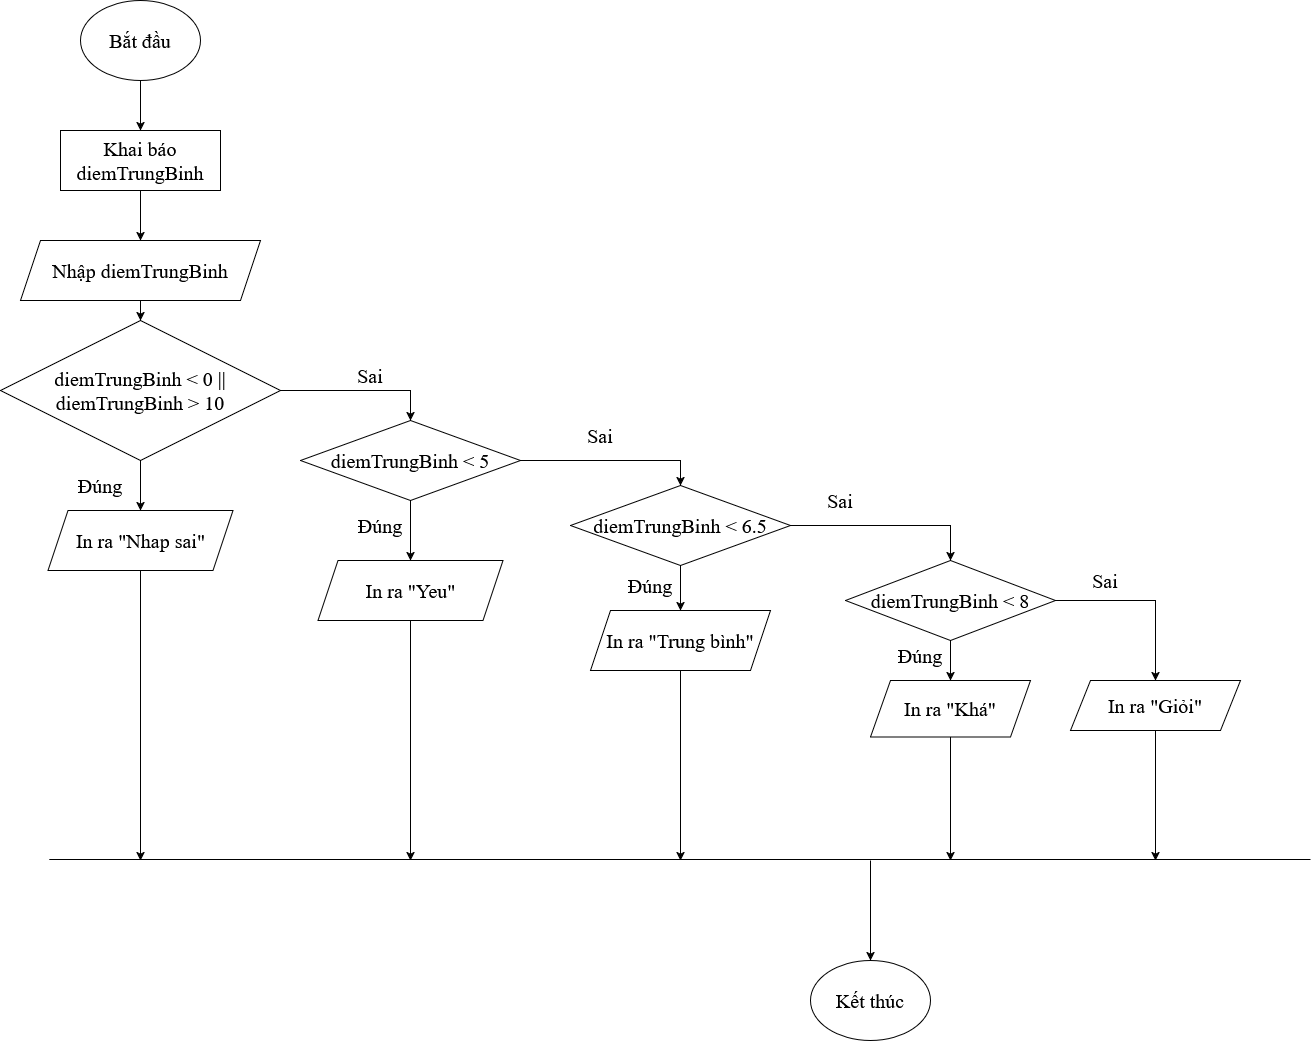

The diagram above was exported from draw.io. Its source (the exported page's mxGraphModel, read from the mxfile embedded in the PNG):
<mxGraphModel dx="992" dy="544" grid="1" gridSize="10" guides="1" tooltips="1" connect="1" arrows="1" fold="1" page="1" pageScale="1" pageWidth="850" pageHeight="1100" math="0" shadow="0">
  <root>
    <mxCell id="0" />
    <mxCell id="1" parent="0" />
    <mxCell id="xmW_voVtSq-7t7F882-0-2" edge="1" parent="1" source="9PsOo40FNDhuCn0PKY1p-9" style="edgeStyle=orthogonalEdgeStyle;rounded=0;orthogonalLoop=1;jettySize=auto;html=1;exitX=1;exitY=0.5;exitDx=0;exitDy=0;entryX=0.5;entryY=0;entryDx=0;entryDy=0;" target="9PsOo40FNDhuCn0PKY1p-15" value="">
      <mxGeometry relative="1" as="geometry">
        <mxPoint x="920" y="670" as="sourcePoint" />
        <mxPoint x="920" y="720" as="targetPoint" />
      </mxGeometry>
    </mxCell>
    <mxCell id="xmW_voVtSq-7t7F882-0-1" parent="1" style="shape=parallelogram;perimeter=parallelogramPerimeter;whiteSpace=wrap;html=1;fixedSize=1;fontFamily=Times New Roman;fontSize=20;" value="In ra &quot;Nhap sai&quot;" vertex="1">
      <mxGeometry height="60" width="185" x="187.5" y="640" as="geometry" />
    </mxCell>
    <mxCell id="_BFuzvPAsQRqrgWojUCF-1" parent="1" style="text;html=1;whiteSpace=wrap;strokeColor=none;fillColor=none;align=center;verticalAlign=middle;rounded=0;fontFamily=Times New Roman;fontSize=20;" value="Đúng" vertex="1">
      <mxGeometry height="30" width="60" x="760" y="700" as="geometry" />
    </mxCell>
    <mxCell id="_BFuzvPAsQRqrgWojUCF-5" parent="1" style="text;html=1;whiteSpace=wrap;strokeColor=none;fillColor=none;align=center;verticalAlign=middle;rounded=0;fontFamily=Times New Roman;fontSize=20;" value="Đúng" vertex="1">
      <mxGeometry height="30" width="60" x="1030" y="770" as="geometry" />
    </mxCell>
    <mxCell id="_BFuzvPAsQRqrgWojUCF-8" parent="1" style="shape=parallelogram;perimeter=parallelogramPerimeter;whiteSpace=wrap;html=1;fixedSize=1;fontFamily=Times New Roman;fontSize=20;" value="In ra &quot;Giỏi&quot;" vertex="1">
      <mxGeometry height="50" width="170" x="1210" y="810" as="geometry" />
    </mxCell>
    <mxCell id="_BFuzvPAsQRqrgWojUCF-12" parent="1" style="text;html=1;whiteSpace=wrap;strokeColor=none;fillColor=none;align=center;verticalAlign=middle;rounded=0;fontFamily=Times New Roman;fontSize=20;" value="Sai" vertex="1">
      <mxGeometry height="30" width="60" x="710" y="550" as="geometry" />
    </mxCell>
    <mxCell id="_BFuzvPAsQRqrgWojUCF-13" edge="1" parent="1" source="9PsOo40FNDhuCn0PKY1p-15" style="endArrow=classic;html=1;rounded=0;entryX=0.5;entryY=0;entryDx=0;entryDy=0;exitX=1;exitY=0.5;exitDx=0;exitDy=0;" target="9PsOo40FNDhuCn0PKY1p-18" value="">
      <mxGeometry height="50" relative="1" width="50" as="geometry">
        <Array as="points">
          <mxPoint x="1090" y="655" />
        </Array>
        <mxPoint x="1190" y="700" as="sourcePoint" />
        <mxPoint x="1220" y="710" as="targetPoint" />
      </mxGeometry>
    </mxCell>
    <mxCell id="_BFuzvPAsQRqrgWojUCF-14" parent="1" style="text;html=1;whiteSpace=wrap;strokeColor=none;fillColor=none;align=center;verticalAlign=middle;rounded=0;fontFamily=Times New Roman;fontSize=20;" value="Sai" vertex="1">
      <mxGeometry height="30" width="60" x="950" y="615" as="geometry" />
    </mxCell>
    <mxCell id="_BFuzvPAsQRqrgWojUCF-15" edge="1" parent="1" source="9PsOo40FNDhuCn0PKY1p-18" style="endArrow=classic;html=1;rounded=0;exitX=1;exitY=0.5;exitDx=0;exitDy=0;entryX=0.5;entryY=0;entryDx=0;entryDy=0;" target="_BFuzvPAsQRqrgWojUCF-8" value="">
      <mxGeometry height="50" relative="1" width="50" as="geometry">
        <Array as="points">
          <mxPoint x="1295" y="730" />
        </Array>
        <mxPoint x="1430" y="790" as="sourcePoint" />
        <mxPoint x="1220" y="710" as="targetPoint" />
      </mxGeometry>
    </mxCell>
    <mxCell id="_BFuzvPAsQRqrgWojUCF-16" parent="1" style="text;html=1;whiteSpace=wrap;strokeColor=none;fillColor=none;align=center;verticalAlign=middle;rounded=0;fontFamily=Times New Roman;fontSize=20;" value="Sai" vertex="1">
      <mxGeometry height="30" width="60" x="1215" y="695" as="geometry" />
    </mxCell>
    <mxCell id="_BFuzvPAsQRqrgWojUCF-17" edge="1" parent="1" style="endArrow=none;html=1;rounded=0;" value="">
      <mxGeometry height="50" relative="1" width="50" as="geometry">
        <mxPoint x="188.800048828125" y="989" as="sourcePoint" />
        <mxPoint x="1450" y="989" as="targetPoint" />
      </mxGeometry>
    </mxCell>
    <mxCell id="_BFuzvPAsQRqrgWojUCF-18" parent="1" style="ellipse;whiteSpace=wrap;html=1;fontFamily=Times New Roman;fontSize=20;" value="Kết thúc" vertex="1">
      <mxGeometry height="80" width="120" x="950" y="1090" as="geometry" />
    </mxCell>
    <mxCell id="_BFuzvPAsQRqrgWojUCF-24" edge="1" parent="1" style="endArrow=classic;html=1;rounded=0;entryX=0.5;entryY=0;entryDx=0;entryDy=0;" target="_BFuzvPAsQRqrgWojUCF-18" value="">
      <mxGeometry height="50" relative="1" width="50" as="geometry">
        <mxPoint x="1010" y="990" as="sourcePoint" />
        <mxPoint x="1220" y="840" as="targetPoint" />
      </mxGeometry>
    </mxCell>
    <mxCell id="9PsOo40FNDhuCn0PKY1p-4" edge="1" parent="1" source="_BFuzvPAsQRqrgWojUCF-25" style="edgeStyle=orthogonalEdgeStyle;rounded=0;orthogonalLoop=1;jettySize=auto;html=1;" target="9PsOo40FNDhuCn0PKY1p-1" value="">
      <mxGeometry relative="1" as="geometry" />
    </mxCell>
    <mxCell id="_BFuzvPAsQRqrgWojUCF-25" parent="1" style="ellipse;whiteSpace=wrap;html=1;fontFamily=Times New Roman;fontSize=20;" value="Bắt đầu" vertex="1">
      <mxGeometry height="80" width="120" x="220" y="130" as="geometry" />
    </mxCell>
    <mxCell id="9PsOo40FNDhuCn0PKY1p-6" edge="1" parent="1" source="_BFuzvPAsQRqrgWojUCF-26" style="edgeStyle=orthogonalEdgeStyle;rounded=0;orthogonalLoop=1;jettySize=auto;html=1;" target="9PsOo40FNDhuCn0PKY1p-5" value="">
      <mxGeometry relative="1" as="geometry" />
    </mxCell>
    <mxCell id="_BFuzvPAsQRqrgWojUCF-26" parent="1" style="shape=parallelogram;perimeter=parallelogramPerimeter;whiteSpace=wrap;html=1;fixedSize=1;fontFamily=Times New Roman;fontSize=20;" value="Nhập diemTrungBinh" vertex="1">
      <mxGeometry height="60" width="240" x="160" y="370" as="geometry" />
    </mxCell>
    <mxCell id="9PsOo40FNDhuCn0PKY1p-3" edge="1" parent="1" source="9PsOo40FNDhuCn0PKY1p-1" style="edgeStyle=orthogonalEdgeStyle;rounded=0;orthogonalLoop=1;jettySize=auto;html=1;" target="_BFuzvPAsQRqrgWojUCF-26" value="">
      <mxGeometry relative="1" as="geometry" />
    </mxCell>
    <mxCell id="9PsOo40FNDhuCn0PKY1p-1" parent="1" style="rounded=0;whiteSpace=wrap;html=1;fontFamily=Times New Roman;fontSize=20;" value="Khai báo diemTrungBinh" vertex="1">
      <mxGeometry height="60" width="160" x="200" y="260" as="geometry" />
    </mxCell>
    <mxCell id="9PsOo40FNDhuCn0PKY1p-7" edge="1" parent="1" source="9PsOo40FNDhuCn0PKY1p-5" style="edgeStyle=orthogonalEdgeStyle;rounded=0;orthogonalLoop=1;jettySize=auto;html=1;" target="xmW_voVtSq-7t7F882-0-1" value="">
      <mxGeometry relative="1" as="geometry" />
    </mxCell>
    <mxCell id="9PsOo40FNDhuCn0PKY1p-5" parent="1" style="rhombus;whiteSpace=wrap;html=1;fontFamily=Times New Roman;fontSize=20;" value="diemTrungBinh &amp;lt; 0 || diemTrungBinh &amp;gt; 10" vertex="1">
      <mxGeometry height="140" width="280" x="140" y="450" as="geometry" />
    </mxCell>
    <mxCell id="9PsOo40FNDhuCn0PKY1p-8" parent="1" style="text;html=1;whiteSpace=wrap;strokeColor=none;fillColor=none;align=center;verticalAlign=middle;rounded=0;fontFamily=Times New Roman;fontSize=20;" value="Đúng" vertex="1">
      <mxGeometry height="30" width="60" x="210" y="600" as="geometry" />
    </mxCell>
    <mxCell id="9PsOo40FNDhuCn0PKY1p-13" edge="1" parent="1" source="9PsOo40FNDhuCn0PKY1p-9" style="edgeStyle=orthogonalEdgeStyle;rounded=0;orthogonalLoop=1;jettySize=auto;html=1;" target="9PsOo40FNDhuCn0PKY1p-12" value="">
      <mxGeometry relative="1" as="geometry" />
    </mxCell>
    <mxCell id="9PsOo40FNDhuCn0PKY1p-9" parent="1" style="rhombus;whiteSpace=wrap;html=1;fontFamily=Times New Roman;fontSize=20;" value="diemTrungBinh &amp;lt; 5" vertex="1">
      <mxGeometry height="80" width="220" x="440" y="550" as="geometry" />
    </mxCell>
    <mxCell id="9PsOo40FNDhuCn0PKY1p-10" edge="1" parent="1" source="9PsOo40FNDhuCn0PKY1p-5" style="endArrow=classic;html=1;rounded=0;exitX=1;exitY=0.5;exitDx=0;exitDy=0;entryX=0.5;entryY=0;entryDx=0;entryDy=0;" target="9PsOo40FNDhuCn0PKY1p-9" value="">
      <mxGeometry height="50" relative="1" width="50" as="geometry">
        <Array as="points">
          <mxPoint x="550" y="520" />
        </Array>
        <mxPoint x="600" y="760" as="sourcePoint" />
        <mxPoint x="650" y="710" as="targetPoint" />
      </mxGeometry>
    </mxCell>
    <mxCell id="9PsOo40FNDhuCn0PKY1p-11" parent="1" style="text;html=1;whiteSpace=wrap;strokeColor=none;fillColor=none;align=center;verticalAlign=middle;rounded=0;fontFamily=Times New Roman;fontSize=20;" value="Sai" vertex="1">
      <mxGeometry height="30" width="60" x="480" y="490" as="geometry" />
    </mxCell>
    <mxCell id="9PsOo40FNDhuCn0PKY1p-12" parent="1" style="shape=parallelogram;perimeter=parallelogramPerimeter;whiteSpace=wrap;html=1;fixedSize=1;fontFamily=Times New Roman;fontSize=20;" value="In ra &quot;Yeu&quot;" vertex="1">
      <mxGeometry height="60" width="185" x="457.5" y="690" as="geometry" />
    </mxCell>
    <mxCell id="9PsOo40FNDhuCn0PKY1p-14" parent="1" style="text;html=1;whiteSpace=wrap;strokeColor=none;fillColor=none;align=center;verticalAlign=middle;rounded=0;fontFamily=Times New Roman;fontSize=20;" value="Đúng" vertex="1">
      <mxGeometry height="30" width="60" x="490" y="640" as="geometry" />
    </mxCell>
    <mxCell id="9PsOo40FNDhuCn0PKY1p-17" edge="1" parent="1" source="9PsOo40FNDhuCn0PKY1p-15" style="edgeStyle=orthogonalEdgeStyle;rounded=0;orthogonalLoop=1;jettySize=auto;html=1;" target="9PsOo40FNDhuCn0PKY1p-16" value="">
      <mxGeometry relative="1" as="geometry" />
    </mxCell>
    <mxCell id="9PsOo40FNDhuCn0PKY1p-15" parent="1" style="rhombus;whiteSpace=wrap;html=1;fontFamily=Times New Roman;fontSize=20;" value="diemTrungBinh &amp;lt; 6.5" vertex="1">
      <mxGeometry height="80" width="220" x="710" y="615" as="geometry" />
    </mxCell>
    <mxCell id="9PsOo40FNDhuCn0PKY1p-16" parent="1" style="shape=parallelogram;perimeter=parallelogramPerimeter;whiteSpace=wrap;html=1;fixedSize=1;fontFamily=Times New Roman;fontSize=20;" value="In ra &quot;Trung bình&quot;" vertex="1">
      <mxGeometry height="60" width="180" x="730" y="740" as="geometry" />
    </mxCell>
    <mxCell id="9PsOo40FNDhuCn0PKY1p-20" edge="1" parent="1" source="9PsOo40FNDhuCn0PKY1p-18" style="edgeStyle=orthogonalEdgeStyle;rounded=0;orthogonalLoop=1;jettySize=auto;html=1;" target="9PsOo40FNDhuCn0PKY1p-19" value="">
      <mxGeometry relative="1" as="geometry" />
    </mxCell>
    <mxCell id="9PsOo40FNDhuCn0PKY1p-18" parent="1" style="rhombus;whiteSpace=wrap;html=1;fontFamily=Times New Roman;fontSize=20;" value="diemTrungBinh &amp;lt; 8" vertex="1">
      <mxGeometry height="80" width="210" x="985" y="690" as="geometry" />
    </mxCell>
    <mxCell id="9PsOo40FNDhuCn0PKY1p-19" parent="1" style="shape=parallelogram;perimeter=parallelogramPerimeter;whiteSpace=wrap;html=1;fixedSize=1;fontFamily=Times New Roman;fontSize=20;" value="In ra &quot;Khá&quot;" vertex="1">
      <mxGeometry height="56.47" width="160" x="1010" y="810" as="geometry" />
    </mxCell>
    <mxCell id="9PsOo40FNDhuCn0PKY1p-21" edge="1" parent="1" source="xmW_voVtSq-7t7F882-0-1" style="endArrow=classic;html=1;rounded=0;exitX=0.5;exitY=1;exitDx=0;exitDy=0;" value="">
      <mxGeometry height="50" relative="1" width="50" as="geometry">
        <mxPoint x="750" y="980" as="sourcePoint" />
        <mxPoint x="280" y="990" as="targetPoint" />
      </mxGeometry>
    </mxCell>
    <mxCell id="9PsOo40FNDhuCn0PKY1p-22" edge="1" parent="1" source="9PsOo40FNDhuCn0PKY1p-12" style="endArrow=classic;html=1;rounded=0;exitX=0.5;exitY=1;exitDx=0;exitDy=0;" value="">
      <mxGeometry height="50" relative="1" width="50" as="geometry">
        <mxPoint x="590" y="980" as="sourcePoint" />
        <mxPoint x="550" y="990" as="targetPoint" />
      </mxGeometry>
    </mxCell>
    <mxCell id="9PsOo40FNDhuCn0PKY1p-23" edge="1" parent="1" source="9PsOo40FNDhuCn0PKY1p-16" style="endArrow=classic;html=1;rounded=0;exitX=0.5;exitY=1;exitDx=0;exitDy=0;" value="">
      <mxGeometry height="50" relative="1" width="50" as="geometry">
        <mxPoint x="860" y="980" as="sourcePoint" />
        <mxPoint x="820" y="990" as="targetPoint" />
      </mxGeometry>
    </mxCell>
    <mxCell id="9PsOo40FNDhuCn0PKY1p-24" edge="1" parent="1" source="9PsOo40FNDhuCn0PKY1p-19" style="endArrow=classic;html=1;rounded=0;exitX=0.5;exitY=1;exitDx=0;exitDy=0;" value="">
      <mxGeometry height="50" relative="1" width="50" as="geometry">
        <mxPoint x="860" y="980" as="sourcePoint" />
        <mxPoint x="1090" y="990" as="targetPoint" />
      </mxGeometry>
    </mxCell>
    <mxCell id="9PsOo40FNDhuCn0PKY1p-25" edge="1" parent="1" source="_BFuzvPAsQRqrgWojUCF-8" style="endArrow=classic;html=1;rounded=0;exitX=0.5;exitY=1;exitDx=0;exitDy=0;" value="">
      <mxGeometry height="50" relative="1" width="50" as="geometry">
        <mxPoint x="860" y="980" as="sourcePoint" />
        <mxPoint x="1295" y="990" as="targetPoint" />
      </mxGeometry>
    </mxCell>
  </root>
</mxGraphModel>